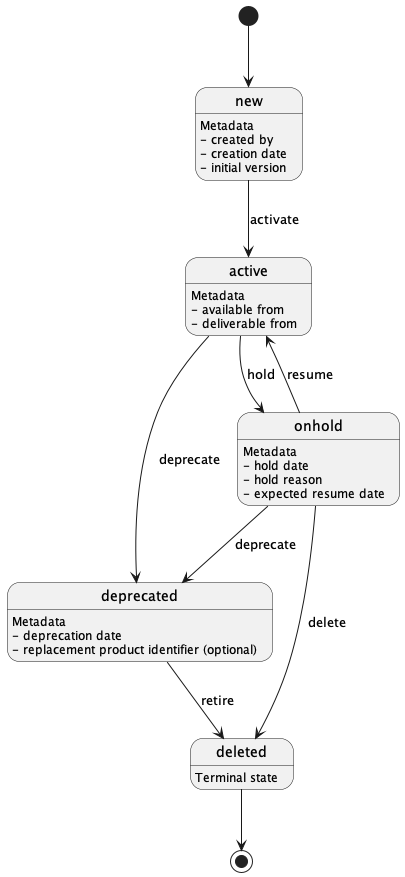

The diagram above was rendered by PlantUML. Its source (embedded in the PNG):
@startuml Figure 3: Lifecycle
' title Product Lifecycle (Supplier-Centric)
' skinparam Linetype ortho
' left to right direction
top to bottom direction
' skinparam nodesep 60
' skinparam ranksep 60

[*] --> new

new: Metadata
new: - created by
new: - creation date
new: - initial version

new --> active : activate

active: Metadata
active: - available from
active: - deliverable from

active --> deprecated : deprecate
active --> onhold : hold

onhold:   Metadata
onhold:    - hold date
onhold:    - hold reason
onhold:    - expected resume date

onhold --> active : resume
onhold --> deprecated : deprecate
onhold --> deleted : delete

deprecated: Metadata
deprecated:  - deprecation date
deprecated:  - replacement product identifier (optional)
deprecated --> deleted : retire
' deprecated --> archived : archive

'archived:    Metadata
'archived:    - archived date
'archived:    - archived by
'archived:    - archival reason

deleted : Terminal state
deleted --> [*]
'archived --> [*]

@enduml